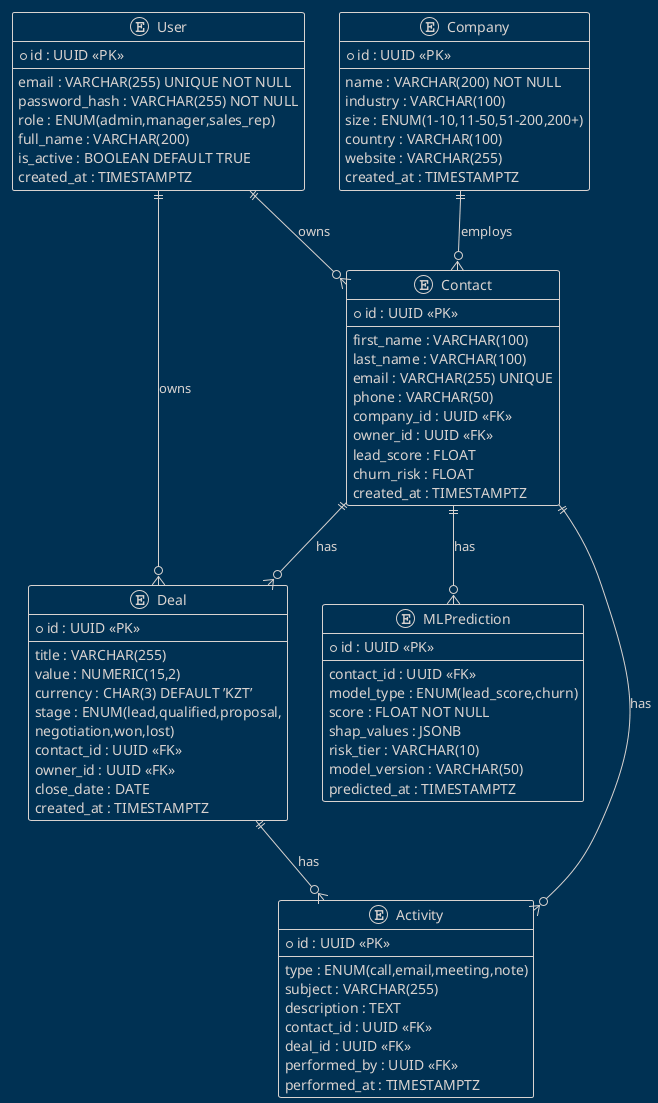

The diagram above was rendered by PlantUML. Its source (embedded in the PNG):
@startuml entity_relationship_diagram
!theme blueprint
entity User {
* id : UUID <<PK>>
--
email : VARCHAR(255) UNIQUE NOT NULL
password_hash : VARCHAR(255) NOT NULL
role : ENUM(admin,manager,sales_rep)
full_name : VARCHAR(200)
is_active : BOOLEAN DEFAULT TRUE
created_at : TIMESTAMPTZ
}
entity Company {
* id : UUID <<PK>>
--
name : VARCHAR(200) NOT NULL
industry : VARCHAR(100)
size : ENUM(1-10,11-50,51-200,200+)
country : VARCHAR(100)
website : VARCHAR(255)
created_at : TIMESTAMPTZ
}
entity Contact {
* id : UUID <<PK>>
--
first_name : VARCHAR(100)
last_name : VARCHAR(100)
email : VARCHAR(255) UNIQUE
phone : VARCHAR(50)
company_id : UUID <<FK>>
owner_id : UUID <<FK>>
lead_score : FLOAT
churn_risk : FLOAT
created_at : TIMESTAMPTZ
}
entity Deal {
* id : UUID <<PK>>
--
title : VARCHAR(255)
value : NUMERIC(15,2)
currency : CHAR(3) DEFAULT ’KZT’
stage : ENUM(lead,qualified,proposal,
negotiation,won,lost)
contact_id : UUID <<FK>>
owner_id : UUID <<FK>>
close_date : DATE
created_at : TIMESTAMPTZ
}
entity Activity {
* id : UUID <<PK>>
--
type : ENUM(call,email,meeting,note)
subject : VARCHAR(255)
description : TEXT
contact_id : UUID <<FK>>
deal_id : UUID <<FK>>
performed_by : UUID <<FK>>
performed_at : TIMESTAMPTZ
}
entity MLPrediction {
* id : UUID <<PK>>
--
contact_id : UUID <<FK>>
model_type : ENUM(lead_score,churn)
score : FLOAT NOT NULL
shap_values : JSONB
risk_tier : VARCHAR(10)
model_version : VARCHAR(50)
predicted_at : TIMESTAMPTZ
}
Company ||--o{ Contact : "employs"
User ||--o{ Contact : "owns"
User ||--o{ Deal : "owns"
Contact ||--o{ Deal : "has"
Contact ||--o{ Activity : "has"
Deal ||--o{ Activity : "has"
Contact ||--o{ MLPrediction : "has"
@enduml